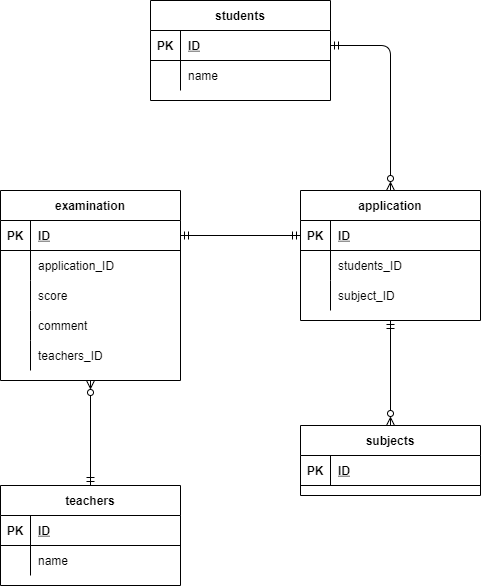

The diagram above was exported from draw.io. Its source (the exported page's mxGraphModel, read from the mxfile embedded in the PNG):
<mxGraphModel dx="638" dy="452" grid="1" gridSize="10" guides="1" tooltips="1" connect="1" arrows="1" fold="1" page="1" pageScale="1" pageWidth="827" pageHeight="1169" math="0" shadow="0">
  <root>
    <mxCell id="0" />
    <mxCell id="1" parent="0" />
    <mxCell id="118" value="students" style="shape=table;startSize=30;container=1;collapsible=1;childLayout=tableLayout;fixedRows=1;rowLines=0;fontStyle=1;align=center;resizeLast=1;" parent="1" vertex="1">
      <mxGeometry x="190" width="180" height="100" as="geometry" />
    </mxCell>
    <mxCell id="119" value="" style="shape=partialRectangle;collapsible=0;dropTarget=0;pointerEvents=0;fillColor=none;top=0;left=0;bottom=1;right=0;points=[[0,0.5],[1,0.5]];portConstraint=eastwest;" parent="118" vertex="1">
      <mxGeometry y="30" width="180" height="30" as="geometry" />
    </mxCell>
    <mxCell id="120" value="PK" style="shape=partialRectangle;connectable=0;fillColor=none;top=0;left=0;bottom=0;right=0;fontStyle=1;overflow=hidden;" parent="119" vertex="1">
      <mxGeometry width="30" height="30" as="geometry">
        <mxRectangle width="30" height="30" as="alternateBounds" />
      </mxGeometry>
    </mxCell>
    <mxCell id="121" value="ID" style="shape=partialRectangle;connectable=0;fillColor=none;top=0;left=0;bottom=0;right=0;align=left;spacingLeft=6;fontStyle=5;overflow=hidden;" parent="119" vertex="1">
      <mxGeometry x="30" width="150" height="30" as="geometry">
        <mxRectangle width="150" height="30" as="alternateBounds" />
      </mxGeometry>
    </mxCell>
    <mxCell id="122" value="" style="shape=partialRectangle;collapsible=0;dropTarget=0;pointerEvents=0;fillColor=none;top=0;left=0;bottom=0;right=0;points=[[0,0.5],[1,0.5]];portConstraint=eastwest;" parent="118" vertex="1">
      <mxGeometry y="60" width="180" height="30" as="geometry" />
    </mxCell>
    <mxCell id="123" value="" style="shape=partialRectangle;connectable=0;fillColor=none;top=0;left=0;bottom=0;right=0;editable=1;overflow=hidden;" parent="122" vertex="1">
      <mxGeometry width="30" height="30" as="geometry">
        <mxRectangle width="30" height="30" as="alternateBounds" />
      </mxGeometry>
    </mxCell>
    <mxCell id="124" value="name" style="shape=partialRectangle;connectable=0;fillColor=none;top=0;left=0;bottom=0;right=0;align=left;spacingLeft=6;overflow=hidden;" parent="122" vertex="1">
      <mxGeometry x="30" width="150" height="30" as="geometry">
        <mxRectangle width="150" height="30" as="alternateBounds" />
      </mxGeometry>
    </mxCell>
    <mxCell id="236" style="edgeStyle=none;html=1;exitX=0.5;exitY=1;exitDx=0;exitDy=0;entryX=0.5;entryY=0;entryDx=0;entryDy=0;startArrow=ERmandOne;startFill=0;endArrow=ERzeroToMany;endFill=0;" edge="1" parent="1" source="131" target="220">
      <mxGeometry relative="1" as="geometry" />
    </mxCell>
    <mxCell id="131" value="application" style="shape=table;startSize=30;container=1;collapsible=1;childLayout=tableLayout;fixedRows=1;rowLines=0;fontStyle=1;align=center;resizeLast=1;" parent="1" vertex="1">
      <mxGeometry x="340" y="190" width="180" height="130" as="geometry" />
    </mxCell>
    <mxCell id="132" value="" style="shape=partialRectangle;collapsible=0;dropTarget=0;pointerEvents=0;fillColor=none;top=0;left=0;bottom=1;right=0;points=[[0,0.5],[1,0.5]];portConstraint=eastwest;" parent="131" vertex="1">
      <mxGeometry y="30" width="180" height="30" as="geometry" />
    </mxCell>
    <mxCell id="133" value="PK" style="shape=partialRectangle;connectable=0;fillColor=none;top=0;left=0;bottom=0;right=0;fontStyle=1;overflow=hidden;" parent="132" vertex="1">
      <mxGeometry width="30" height="30" as="geometry">
        <mxRectangle width="30" height="30" as="alternateBounds" />
      </mxGeometry>
    </mxCell>
    <mxCell id="134" value="ID" style="shape=partialRectangle;connectable=0;fillColor=none;top=0;left=0;bottom=0;right=0;align=left;spacingLeft=6;fontStyle=5;overflow=hidden;" parent="132" vertex="1">
      <mxGeometry x="30" width="150" height="30" as="geometry">
        <mxRectangle width="150" height="30" as="alternateBounds" />
      </mxGeometry>
    </mxCell>
    <mxCell id="135" value="" style="shape=partialRectangle;collapsible=0;dropTarget=0;pointerEvents=0;fillColor=none;top=0;left=0;bottom=0;right=0;points=[[0,0.5],[1,0.5]];portConstraint=eastwest;" parent="131" vertex="1">
      <mxGeometry y="60" width="180" height="30" as="geometry" />
    </mxCell>
    <mxCell id="136" value="" style="shape=partialRectangle;connectable=0;fillColor=none;top=0;left=0;bottom=0;right=0;editable=1;overflow=hidden;" parent="135" vertex="1">
      <mxGeometry width="30" height="30" as="geometry">
        <mxRectangle width="30" height="30" as="alternateBounds" />
      </mxGeometry>
    </mxCell>
    <mxCell id="137" value="students_ID" style="shape=partialRectangle;connectable=0;fillColor=none;top=0;left=0;bottom=0;right=0;align=left;spacingLeft=6;overflow=hidden;" parent="135" vertex="1">
      <mxGeometry x="30" width="150" height="30" as="geometry">
        <mxRectangle width="150" height="30" as="alternateBounds" />
      </mxGeometry>
    </mxCell>
    <mxCell id="138" value="" style="shape=partialRectangle;collapsible=0;dropTarget=0;pointerEvents=0;fillColor=none;top=0;left=0;bottom=0;right=0;points=[[0,0.5],[1,0.5]];portConstraint=eastwest;" parent="131" vertex="1">
      <mxGeometry y="90" width="180" height="30" as="geometry" />
    </mxCell>
    <mxCell id="139" value="" style="shape=partialRectangle;connectable=0;fillColor=none;top=0;left=0;bottom=0;right=0;editable=1;overflow=hidden;" parent="138" vertex="1">
      <mxGeometry width="30" height="30" as="geometry">
        <mxRectangle width="30" height="30" as="alternateBounds" />
      </mxGeometry>
    </mxCell>
    <mxCell id="140" value="subject_ID" style="shape=partialRectangle;connectable=0;fillColor=none;top=0;left=0;bottom=0;right=0;align=left;spacingLeft=6;overflow=hidden;" parent="138" vertex="1">
      <mxGeometry x="30" width="150" height="30" as="geometry">
        <mxRectangle width="150" height="30" as="alternateBounds" />
      </mxGeometry>
    </mxCell>
    <mxCell id="144" value="examination" style="shape=table;startSize=30;container=1;collapsible=1;childLayout=tableLayout;fixedRows=1;rowLines=0;fontStyle=1;align=center;resizeLast=1;" parent="1" vertex="1">
      <mxGeometry x="40" y="190" width="180" height="190" as="geometry" />
    </mxCell>
    <mxCell id="145" value="" style="shape=partialRectangle;collapsible=0;dropTarget=0;pointerEvents=0;fillColor=none;top=0;left=0;bottom=1;right=0;points=[[0,0.5],[1,0.5]];portConstraint=eastwest;" parent="144" vertex="1">
      <mxGeometry y="30" width="180" height="30" as="geometry" />
    </mxCell>
    <mxCell id="146" value="PK" style="shape=partialRectangle;connectable=0;fillColor=none;top=0;left=0;bottom=0;right=0;fontStyle=1;overflow=hidden;" parent="145" vertex="1">
      <mxGeometry width="30" height="30" as="geometry">
        <mxRectangle width="30" height="30" as="alternateBounds" />
      </mxGeometry>
    </mxCell>
    <mxCell id="147" value="ID" style="shape=partialRectangle;connectable=0;fillColor=none;top=0;left=0;bottom=0;right=0;align=left;spacingLeft=6;fontStyle=5;overflow=hidden;" parent="145" vertex="1">
      <mxGeometry x="30" width="150" height="30" as="geometry">
        <mxRectangle width="150" height="30" as="alternateBounds" />
      </mxGeometry>
    </mxCell>
    <mxCell id="148" value="" style="shape=partialRectangle;collapsible=0;dropTarget=0;pointerEvents=0;fillColor=none;top=0;left=0;bottom=0;right=0;points=[[0,0.5],[1,0.5]];portConstraint=eastwest;" parent="144" vertex="1">
      <mxGeometry y="60" width="180" height="30" as="geometry" />
    </mxCell>
    <mxCell id="149" value="" style="shape=partialRectangle;connectable=0;fillColor=none;top=0;left=0;bottom=0;right=0;editable=1;overflow=hidden;" parent="148" vertex="1">
      <mxGeometry width="30" height="30" as="geometry">
        <mxRectangle width="30" height="30" as="alternateBounds" />
      </mxGeometry>
    </mxCell>
    <mxCell id="150" value="application_ID" style="shape=partialRectangle;connectable=0;fillColor=none;top=0;left=0;bottom=0;right=0;align=left;spacingLeft=6;overflow=hidden;" parent="148" vertex="1">
      <mxGeometry x="30" width="150" height="30" as="geometry">
        <mxRectangle width="150" height="30" as="alternateBounds" />
      </mxGeometry>
    </mxCell>
    <mxCell id="210" value="" style="shape=partialRectangle;collapsible=0;dropTarget=0;pointerEvents=0;fillColor=none;top=0;left=0;bottom=0;right=0;points=[[0,0.5],[1,0.5]];portConstraint=eastwest;" parent="144" vertex="1">
      <mxGeometry y="90" width="180" height="30" as="geometry" />
    </mxCell>
    <mxCell id="211" value="" style="shape=partialRectangle;connectable=0;fillColor=none;top=0;left=0;bottom=0;right=0;editable=1;overflow=hidden;" parent="210" vertex="1">
      <mxGeometry width="30" height="30" as="geometry">
        <mxRectangle width="30" height="30" as="alternateBounds" />
      </mxGeometry>
    </mxCell>
    <mxCell id="212" value="score" style="shape=partialRectangle;connectable=0;fillColor=none;top=0;left=0;bottom=0;right=0;align=left;spacingLeft=6;overflow=hidden;" parent="210" vertex="1">
      <mxGeometry x="30" width="150" height="30" as="geometry">
        <mxRectangle width="150" height="30" as="alternateBounds" />
      </mxGeometry>
    </mxCell>
    <mxCell id="213" value="" style="shape=partialRectangle;collapsible=0;dropTarget=0;pointerEvents=0;fillColor=none;top=0;left=0;bottom=0;right=0;points=[[0,0.5],[1,0.5]];portConstraint=eastwest;" parent="144" vertex="1">
      <mxGeometry y="120" width="180" height="30" as="geometry" />
    </mxCell>
    <mxCell id="214" value="" style="shape=partialRectangle;connectable=0;fillColor=none;top=0;left=0;bottom=0;right=0;editable=1;overflow=hidden;" parent="213" vertex="1">
      <mxGeometry width="30" height="30" as="geometry">
        <mxRectangle width="30" height="30" as="alternateBounds" />
      </mxGeometry>
    </mxCell>
    <mxCell id="215" value="comment" style="shape=partialRectangle;connectable=0;fillColor=none;top=0;left=0;bottom=0;right=0;align=left;spacingLeft=6;overflow=hidden;" parent="213" vertex="1">
      <mxGeometry x="30" width="150" height="30" as="geometry">
        <mxRectangle width="150" height="30" as="alternateBounds" />
      </mxGeometry>
    </mxCell>
    <mxCell id="217" value="" style="shape=partialRectangle;collapsible=0;dropTarget=0;pointerEvents=0;fillColor=none;top=0;left=0;bottom=0;right=0;points=[[0,0.5],[1,0.5]];portConstraint=eastwest;" parent="144" vertex="1">
      <mxGeometry y="150" width="180" height="30" as="geometry" />
    </mxCell>
    <mxCell id="218" value="" style="shape=partialRectangle;connectable=0;fillColor=none;top=0;left=0;bottom=0;right=0;editable=1;overflow=hidden;" parent="217" vertex="1">
      <mxGeometry width="30" height="30" as="geometry">
        <mxRectangle width="30" height="30" as="alternateBounds" />
      </mxGeometry>
    </mxCell>
    <mxCell id="219" value="teachers_ID" style="shape=partialRectangle;connectable=0;fillColor=none;top=0;left=0;bottom=0;right=0;align=left;spacingLeft=6;overflow=hidden;" parent="217" vertex="1">
      <mxGeometry x="30" width="150" height="30" as="geometry">
        <mxRectangle width="150" height="30" as="alternateBounds" />
      </mxGeometry>
    </mxCell>
    <mxCell id="235" style="edgeStyle=none;html=1;entryX=0.5;entryY=1;entryDx=0;entryDy=0;startArrow=ERmandOne;startFill=0;endArrow=ERzeroToMany;endFill=0;" edge="1" parent="1" source="157" target="144">
      <mxGeometry relative="1" as="geometry" />
    </mxCell>
    <mxCell id="157" value="teachers" style="shape=table;startSize=30;container=1;collapsible=1;childLayout=tableLayout;fixedRows=1;rowLines=0;fontStyle=1;align=center;resizeLast=1;" parent="1" vertex="1">
      <mxGeometry x="40" y="485" width="180" height="100" as="geometry" />
    </mxCell>
    <mxCell id="158" value="" style="shape=partialRectangle;collapsible=0;dropTarget=0;pointerEvents=0;fillColor=none;top=0;left=0;bottom=1;right=0;points=[[0,0.5],[1,0.5]];portConstraint=eastwest;" parent="157" vertex="1">
      <mxGeometry y="30" width="180" height="30" as="geometry" />
    </mxCell>
    <mxCell id="159" value="PK" style="shape=partialRectangle;connectable=0;fillColor=none;top=0;left=0;bottom=0;right=0;fontStyle=1;overflow=hidden;" parent="158" vertex="1">
      <mxGeometry width="30" height="30" as="geometry">
        <mxRectangle width="30" height="30" as="alternateBounds" />
      </mxGeometry>
    </mxCell>
    <mxCell id="160" value="ID" style="shape=partialRectangle;connectable=0;fillColor=none;top=0;left=0;bottom=0;right=0;align=left;spacingLeft=6;fontStyle=5;overflow=hidden;" parent="158" vertex="1">
      <mxGeometry x="30" width="150" height="30" as="geometry">
        <mxRectangle width="150" height="30" as="alternateBounds" />
      </mxGeometry>
    </mxCell>
    <mxCell id="161" value="" style="shape=partialRectangle;collapsible=0;dropTarget=0;pointerEvents=0;fillColor=none;top=0;left=0;bottom=0;right=0;points=[[0,0.5],[1,0.5]];portConstraint=eastwest;" parent="157" vertex="1">
      <mxGeometry y="60" width="180" height="30" as="geometry" />
    </mxCell>
    <mxCell id="162" value="" style="shape=partialRectangle;connectable=0;fillColor=none;top=0;left=0;bottom=0;right=0;editable=1;overflow=hidden;" parent="161" vertex="1">
      <mxGeometry width="30" height="30" as="geometry">
        <mxRectangle width="30" height="30" as="alternateBounds" />
      </mxGeometry>
    </mxCell>
    <mxCell id="163" value="name" style="shape=partialRectangle;connectable=0;fillColor=none;top=0;left=0;bottom=0;right=0;align=left;spacingLeft=6;overflow=hidden;" parent="161" vertex="1">
      <mxGeometry x="30" width="150" height="30" as="geometry">
        <mxRectangle width="150" height="30" as="alternateBounds" />
      </mxGeometry>
    </mxCell>
    <mxCell id="202" style="edgeStyle=orthogonalEdgeStyle;html=1;exitX=1;exitY=0.5;exitDx=0;exitDy=0;entryX=0.5;entryY=0;entryDx=0;entryDy=0;startArrow=ERmandOne;startFill=0;endArrow=ERzeroToMany;endFill=0;" parent="1" source="119" target="131" edge="1">
      <mxGeometry relative="1" as="geometry" />
    </mxCell>
    <mxCell id="204" style="edgeStyle=orthogonalEdgeStyle;html=1;exitX=0;exitY=0.5;exitDx=0;exitDy=0;entryX=1;entryY=0.5;entryDx=0;entryDy=0;startArrow=ERmandOne;startFill=0;endArrow=ERmandOne;endFill=0;" parent="1" source="132" target="145" edge="1">
      <mxGeometry relative="1" as="geometry" />
    </mxCell>
    <mxCell id="220" value="subjects" style="shape=table;startSize=30;container=1;collapsible=1;childLayout=tableLayout;fixedRows=1;rowLines=0;fontStyle=1;align=center;resizeLast=1;" vertex="1" parent="1">
      <mxGeometry x="340" y="425" width="180" height="70" as="geometry" />
    </mxCell>
    <mxCell id="221" value="" style="shape=partialRectangle;collapsible=0;dropTarget=0;pointerEvents=0;fillColor=none;top=0;left=0;bottom=1;right=0;points=[[0,0.5],[1,0.5]];portConstraint=eastwest;" vertex="1" parent="220">
      <mxGeometry y="30" width="180" height="30" as="geometry" />
    </mxCell>
    <mxCell id="222" value="PK" style="shape=partialRectangle;connectable=0;fillColor=none;top=0;left=0;bottom=0;right=0;fontStyle=1;overflow=hidden;" vertex="1" parent="221">
      <mxGeometry width="30" height="30" as="geometry">
        <mxRectangle width="30" height="30" as="alternateBounds" />
      </mxGeometry>
    </mxCell>
    <mxCell id="223" value="ID" style="shape=partialRectangle;connectable=0;fillColor=none;top=0;left=0;bottom=0;right=0;align=left;spacingLeft=6;fontStyle=5;overflow=hidden;" vertex="1" parent="221">
      <mxGeometry x="30" width="150" height="30" as="geometry">
        <mxRectangle width="150" height="30" as="alternateBounds" />
      </mxGeometry>
    </mxCell>
  </root>
</mxGraphModel>